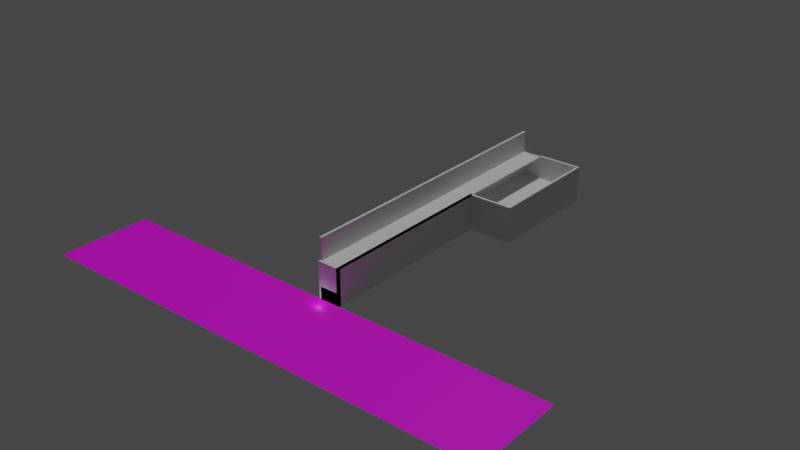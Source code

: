 # Source: project.blend  (saved by Blender 3.0.42; exported with 4.5.12 LTS)
import bpy
from mathutils import Matrix  # noqa: F401  (used for matrix-valued properties, if any)

bpy.ops.wm.read_factory_settings(use_empty=True)
scene = bpy.context.scene
scene.name = 'Scene'

# ---- images (referenced by path relative to the original .blend; pixels are not part of the script)
import os
ASSET_DIR = os.environ.get("B2B_ASSET_DIR", "")  # directory of the original .blend (textures are referenced by path, not embedded)
HERE = os.path.dirname(os.path.abspath(__file__))  # packed textures are extracted next to this script under _unpacked/

def load_image(name, relpath, width, height, colorspace="sRGB"):
    """Load a texture the original file referenced (path relative to the .blend, or extracted next to this script)."""
    p = next((c for c in (os.path.join(HERE, relpath), os.path.join(ASSET_DIR, relpath)) if relpath and os.path.exists(c)), "")
    if p:
        img = bpy.data.images.load(p, check_existing=True)
        img.name = name
    else:  # same state as the original file: an image datablock whose file is absent (Cycles renders it pink)
        img = bpy.data.images.new(name, width, height)
        img.source = "FILE"
        img.filepath = "//" + (relpath or name)
    img.colorspace_settings.name = colorspace
    return img
img_2k_asphalt_white_stripe_displacement_jpg = load_image('2K-asphalt_white_stripe-displacement.jpg', 'road-material/2K-asphalt_white_stripe-displacement.jpg', 1024, 1024, 'Non-Color')
img_2k_asphalt_white_stripe_diffuse_jpg = load_image('2K-asphalt_white_stripe-diffuse.jpg', 'road-material/2K-asphalt_white_stripe-diffuse.jpg', 1024, 1024, 'sRGB')
img_2k_asphalt_white_stripe_specular_jpg = load_image('2K-asphalt_white_stripe-specular.jpg', 'road-material/2K-asphalt_white_stripe-specular.jpg', 1024, 1024, 'Non-Color')
img_2k_asphalt_white_stripe_normal_jpg = load_image('2K-asphalt_white_stripe-normal.jpg', 'road-material/2K-asphalt_white_stripe-normal.jpg', 1024, 1024, 'Non-Color')

# ---- materials (node trees are filled in below, after node groups)
mat_material_001 = bpy.data.materials.new('Material.001')
mat_material_001.use_transparent_shadow = False

# ---- material node trees
mat_material_001.use_nodes = True; mat_material_001.node_tree.nodes.clear()
_N = mat_material_001.node_tree.nodes; _L = mat_material_001.node_tree.links
n0 = _N.new('NodeFrame'); n0.name = 'Frame'; n0.location = (-1443, 240)
n0.label = 'Mapping'
n0.width = 400
n1 = _N.new('NodeFrame'); n1.name = 'Frame.001'; n1.location = (-799, 440)
n1.label = 'Textures'
n1.width = 355
n2 = _N.new('ShaderNodeOutputMaterial'); n2.name = 'Material Output'; n2.location = (300, 300)
n3 = _N.new('ShaderNodeBsdfPrincipled'); n3.name = 'Principled BSDF'; n3.location = (10, 300)
n3.distribution = 'GGX'
n3.subsurface_method = 'RANDOM_WALK_SKIN'
n3.inputs[3].default_value = 1.45
n3.inputs[27].default_value = (0.0, 0.0, 0.0, 1.0)
n3.inputs[28].default_value = 1.0
n4 = _N.new('ShaderNodeTexImage'); n4.name = 'Image Texture'; n4.location = (85, -870)
n4.label = 'Displacement'
n4.image = img_2k_asphalt_white_stripe_displacement_jpg
n5 = _N.new('ShaderNodeDisplacement'); n5.name = 'Displacement'; n5.location = (-163, -350)
n5.inputs[2].default_value = 1.0
n6 = _N.new('ShaderNodeTexImage'); n6.name = 'Image Texture.001'; n6.location = (85, -30)
n6.label = 'Base Color'
n6.image = img_2k_asphalt_white_stripe_diffuse_jpg
n7 = _N.new('ShaderNodeTexImage'); n7.name = 'Image Texture.002'; n7.location = (85, -310)
n7.label = 'Specular'
n7.image = img_2k_asphalt_white_stripe_specular_jpg
n8 = _N.new('ShaderNodeTexImage'); n8.name = 'Image Texture.003'; n8.location = (85, -590)
n8.label = 'Normal'
n8.image = img_2k_asphalt_white_stripe_normal_jpg
n9 = _N.new('ShaderNodeNormalMap'); n9.name = 'Normal Map'; n9.location = (-413, -150)
n10 = _N.new('ShaderNodeMapping'); n10.name = 'Mapping'; n10.location = (230, -30)
n11 = _N.new('NodeReroute'); n11.name = 'Reroute'; n11.location = (35, -586)
n11.width = 16
n11.socket_idname = 'NodeSocketVector'
n12 = _N.new('ShaderNodeTexCoord'); n12.name = 'Texture Coordinate'; n12.location = (30, -30)
n4.parent = n1
n6.parent = n1
n7.parent = n1
n8.parent = n1
n10.parent = n0
n11.parent = n1
n12.parent = n0
_L.new(n3.outputs[0], n2.inputs[0])
_L.new(n4.outputs[0], n5.inputs[0])
_L.new(n5.outputs[0], n2.inputs[2])
_L.new(n6.outputs[0], n3.inputs[0])
_L.new(n7.outputs[0], n3.inputs[13])
_L.new(n8.outputs[0], n9.inputs[1])
_L.new(n9.outputs[0], n3.inputs[5])
_L.new(n11.outputs[0], n6.inputs[0])
_L.new(n11.outputs[0], n7.inputs[0])
_L.new(n11.outputs[0], n8.inputs[0])
_L.new(n11.outputs[0], n4.inputs[0])
_L.new(n10.outputs[0], n11.inputs[0])
_L.new(n12.outputs[2], n10.inputs[0])
n2.is_active_output = True

# ---- world
world_world = bpy.data.worlds.new('World'); scene.world = world_world
world_world.use_nodes = True; world_world.node_tree.nodes.clear()
_N = world_world.node_tree.nodes; _L = world_world.node_tree.links
n0 = _N.new('ShaderNodeOutputWorld'); n0.name = 'World Output'; n0.location = (300, 300)
n1 = _N.new('ShaderNodeBackground'); n1.name = 'Background'; n1.location = (10, 300)
n1.inputs[0].default_value = (0.05088, 0.05088, 0.05088, 1.0)
_L.new(n1.outputs[0], n0.inputs[0])
n0.is_active_output = True
world_world.color = (0.05088, 0.05088, 0.05088)
world_world.use_sun_shadow = False
world_world.sun_shadow_jitter_overblur = 0.0

# ---- lights
light_sun = bpy.data.lights.new('Sun', 'SUN')
light_sun.transmission_factor = 0.0
light_sun.energy = 1.0
light_sun.shadow_soft_size = 0.125
light_point = bpy.data.lights.new('Point', 'POINT')
light_point.transmission_factor = 0.0
light_point.shadow_soft_size = 0.25
light_point.shadow_maximum_resolution = 0.006
light_point.use_absolute_resolution = True

# ---- meshes
me_cube_002 = bpy.data.meshes.new('Cube.002')
me_cube_002.from_pydata([(-1.0, -1.0, -1.0), (-1.0, -1.0, 2.0), (-1.0, 1.0, -1.0), (-1.0, 1.0, 2.0), (1.0, -1.0, -1.0), (1.0, -1.0, 2.0), (1.0, 1.0, -1.0), (1.0, 1.0, 2.0), (-1.0, 1.0, 1.0), (-1.0, 1.0, -1.0), (1.0, 1.0, -1.0), (1.0, 1.0, 1.0), (-1.0, 1.0, 2.0), (-1.0, 1.0, -1.0), (1.0, 1.0, -1.0), (1.0, 1.0, 2.0), (-1.0, 1.016, 2.0), (-1.0, 1.016, -1.0), (1.0, 1.016, -1.0), (1.0, 1.016, 2.0), (53.3, 1.0, 2.0), (53.3, 1.0, -1.0), (53.3, 1.016, 2.0), (53.3, 1.016, -1.0), (55.3, 1.0, 2.0), (55.3, 1.0, -1.0), (55.3, 1.016, 2.0), (55.3, 1.016, -1.0), (53.3, 1.0, 2.0), (53.3, 1.0, -1.0), (55.3, 1.0, 2.0), (55.3, 1.0, -1.0), (53.3, 0.2323, 2.0), (53.3, 0.2323, -1.0), (55.3, 0.2323, 2.0), (55.3, 0.2323, -1.0), (53.3, 0.2323, 2.0), (53.3, 0.2323, -1.0), (55.3, 0.2323, 2.0), (55.3, 0.2323, -1.0), (53.3, 0.2166, 2.0), (53.3, 0.2166, -1.0), (55.3, 0.2166, 2.0), (55.3, 0.2166, -1.0), (53.3, 0.2323, 1.0), (53.3, 0.2323, -1.0), (53.3, 0.2166, 1.0), (53.3, 0.2166, -1.0), (53.3, 0.2323, 2.0), (53.3, 0.2323, -1.0), (53.3, 0.2166, 2.0), (53.3, 0.2166, -1.0), (18.0, 0.2323, 2.0), (18.0, 0.2323, -1.0), (18.0, 0.2166, 2.0), (18.0, 0.2166, -1.0), (16.0, 0.2323, 2.0), (16.0, 0.2323, -1.0), (16.0, 0.2166, 2.0), (16.0, 0.2166, -1.0), (18.0, 0.2166, 2.0), (18.0, 0.2166, -1.0), (16.0, 0.2166, 2.0), (16.0, 0.2166, -1.0), (18.0, -1.016, 2.0), (18.0, -1.016, -1.0), (16.0, -1.016, 2.0), (16.0, -1.016, -1.0), (-1.0, -1.0, -1.0), (-1.0, -1.0, 2.0), (1.0, -1.0, 2.0), (1.0, -1.0, -1.0), (-1.0, -1.016, -1.0), (-1.0, -1.016, 2.0), (1.0, -1.016, 2.0), (1.0, -1.016, -1.0), (18.0, -1.0, 2.0), (18.0, -1.0, -1.0), (18.0, -1.016, 2.0), (18.0, -1.016, -1.0), (-1.0, -1.0, -0.9461), (-1.0, 1.0, -0.9461), (1.0, 1.0, -0.9461), (1.0, -1.0, -0.9461), (-1.0, 1.0, -0.9461), (1.0, 1.0, -0.9461), (-1.0, 1.0, -0.9461), (1.0, 1.0, -0.9461), (-1.0, 1.016, -0.9461), (1.0, 1.016, -0.9461), (53.3, 1.0, -0.9461), (53.3, 1.016, -0.9461), (55.3, 1.0, -0.9461), (55.3, 1.016, -0.9461), (53.3, 1.0, -0.9461), (55.3, 1.0, -0.9461), (53.3, 0.2323, -0.9461), (55.3, 0.2323, -0.9461), (53.3, 0.2323, -0.9461), (55.3, 0.2323, -0.9461), (53.3, 0.2166, -0.9461), (55.3, 0.2166, -0.9461), (53.3, 0.2323, -0.9461), (53.3, 0.2166, -0.9461), (53.3, 0.2323, -0.9461), (53.3, 0.2166, -0.9461), (18.0, 0.2323, -0.9461), (18.0, 0.2166, -0.9461), (16.0, 0.2323, -0.9461), (16.0, 0.2166, -0.9461), (18.0, 0.2166, -0.9461), (16.0, 0.2166, -0.9461), (18.0, -1.016, -0.9461), (16.0, -1.016, -0.9461), (-1.0, -1.0, -0.9461), (1.0, -1.0, -0.9461), (-1.0, -1.016, -0.9461), (1.0, -1.016, -0.9461), (18.0, -1.0, -0.9461), (18.0, -1.016, -0.9461), (1.0, 1.0, -0.9461), (1.0, 1.0, -1.0), (1.0, -1.0, -1.0), (1.0, -1.0, -0.9461), (1.0, 1.0, -0.9461), (1.0, 1.0, -1.0), (53.3, 1.0, -0.9461), (53.3, 1.0, -1.0), (53.3, 1.0, -0.9461), (53.3, 1.0, -1.0), (53.3, 0.2323, -0.9461), (53.3, 0.2323, -1.0), (53.3, 0.2323, -0.9461), (53.3, 0.2323, -1.0), (18.0, 0.2323, -0.9461), (18.0, 0.2323, -1.0), (16.0, 0.2323, -0.9461), (16.0, 0.2323, -1.0), (16.0, 0.2166, -0.9461), (16.0, 0.2166, -1.0), (16.0, -1.016, -0.9461), (16.0, -1.016, -1.0), (1.0, -1.0, -0.9461), (1.0, -1.0, -1.0), (18.0, -1.0, -0.9461), (18.0, -1.0, -1.0), (16.0, 0.2323, -0.9461), (16.0, 0.2323, -1.0), (16.0, 0.2166, -0.9461), (16.0, 0.2166, -1.0), (1.0, 1.0, -0.9461), (1.0, 1.0, -1.0), (53.3, 1.0, -0.9461), (53.3, 1.0, -1.0), (53.3, 1.0, -0.9461), (53.3, 1.0, -1.0), (53.3, 0.2323, -0.9461), (53.3, 0.2323, -1.0), (53.3, 0.2323, -0.9461), (53.3, 0.2323, -1.0), (18.0, 0.2323, -0.9461), (18.0, 0.2323, -1.0), (16.0, 0.2323, -0.9461), (16.0, 0.2323, -1.0), (16.0, 0.2166, -0.9461), (16.0, 0.2166, -1.0), (16.0, -1.016, -0.9461), (16.0, -1.016, -1.0), (1.0, -1.0, -0.9461), (1.0, -1.0, -1.0), (18.0, -1.0, -0.9461), (18.0, -1.0, -1.0), (16.0, 0.2323, -0.9461), (16.0, 0.2323, -1.0), (16.0, 0.2166, -0.9461), (16.0, 0.2166, -1.0), (1.0, 1.0, -0.9461), (1.0, 1.0, -1.0), (53.3, 1.0, -0.9461), (53.3, 1.0, -1.0), (53.3, 1.0, -0.9461), (53.3, 1.0, -1.0), (53.3, 0.2323, -0.9461), (53.3, 0.2323, -1.0), (53.3, 0.2323, -0.9461), (53.3, 0.2323, -1.0), (18.0, 0.2323, -0.9461), (18.0, 0.2323, -1.0), (16.0, 0.2323, -0.9461), (16.0, 0.2323, -1.0), (16.0, 0.2166, -0.9461), (16.0, 0.2166, -1.0), (16.0, -1.016, -0.9461), (16.0, -1.016, -1.0), (1.0, -1.0, -0.9461), (1.0, -1.0, -1.0), (18.0, -1.0, -0.9461), (18.0, -1.0, -1.0), (1.0, 1.0, -0.9461), (1.0, 1.0, -1.0), (53.3, 1.0, -0.9461), (53.3, 1.0, -1.0), (53.3, 1.0, -0.9461), (53.3, 1.0, -1.0), (53.3, 0.2323, -0.9461), (53.3, 0.2323, -1.0), (53.3, 0.2323, -0.9461), (53.3, 0.2323, -1.0), (18.0, 0.2323, -0.9461), (18.0, 0.2323, -1.0), (16.0, 0.2323, -0.9461), (16.0, 0.2323, -1.0), (1.0, 1.0, -0.9461), (1.0, 1.0, -1.0), (53.3, 1.0, -0.9461), (53.3, 1.0, -1.0), (53.3, 1.0, -0.9461), (53.3, 1.0, -1.0), (53.3, 0.2323, -0.9461), (53.3, 0.2323, -1.0), (53.3, 0.2323, -0.9461), (53.3, 0.2323, -1.0), (18.0, 0.2323, -0.9461), (18.0, 0.2323, -1.0), (16.0, 0.2323, -0.9461), (16.0, 0.2323, -1.0), (53.3, 1.0, -0.9461), (53.3, 1.0, -1.0), (53.3, 0.2323, -0.9461), (53.3, 0.2323, -1.0), (53.3, 1.0, 0.05386), (53.3, 1.0, -1.0), (53.3, 0.2323, 0.05386), (53.3, 0.2323, -1.0), (0.3563, 1.0, 0.05386), (0.3563, 1.0, -1.0), (0.3563, 0.2323, 0.05386), (0.3563, 0.2323, -1.0), (16.0, 0.2323, -0.9461), (16.0, 0.2323, -1.0), (16.0, 0.2166, -0.9461), (16.0, 0.2166, -1.0), (16.0, 0.2166, -0.9461), (16.0, 0.2166, -1.0), (16.0, -1.016, -0.9461), (16.0, -1.016, -1.0), (16.0, 0.2323, 0.05386), (16.0, 0.2323, -1.0), (16.0, 0.2166, 0.05386), (16.0, 0.2166, -1.0), (16.0, 0.2166, 0.05386), (16.0, 0.2166, -1.0), (16.0, -1.016, 0.05386), (16.0, -1.016, -1.0), (0.5133, 0.2323, 0.05386), (0.5133, 0.2323, -1.0), (0.5133, 0.2166, 0.05386), (0.5133, 0.2166, -1.0), (0.5133, 0.2166, 0.05386), (0.5133, 0.2166, -1.0), (0.5133, -1.016, 0.05386), (0.5133, -1.016, -1.0), (-1.0, -1.0, 2.0), (-1.0, 1.0, 2.0), (1.0, 1.0, 2.0), (1.0, -1.0, 2.0), (-1.0, 1.0, 2.0), (1.0, 1.0, 2.0), (-1.0, 1.016, 2.0), (1.0, 1.016, 2.0), (53.3, 1.0, 2.0), (53.3, 1.016, 2.0), (55.3, 1.0, 2.0), (55.3, 1.016, 2.0), (53.3, 1.0, 2.0), (55.3, 1.0, 2.0), (53.3, 0.2323, 2.0), (55.3, 0.2323, 2.0), (53.3, 0.2323, 2.0), (55.3, 0.2323, 2.0), (53.3, 0.2166, 2.0), (55.3, 0.2166, 2.0), (53.3, 0.2323, 2.0), (53.3, 0.2166, 2.0), (18.0, 0.2323, 2.0), (18.0, 0.2166, 2.0), (16.0, 0.2323, 2.0), (16.0, 0.2166, 2.0), (18.0, 0.2166, 2.0), (16.0, 0.2166, 2.0), (18.0, -1.016, 2.0), (16.0, -1.016, 2.0), (1.0, -1.0, 2.0), (-1.0, -1.0, 2.0), (1.0, -1.016, 2.0), (-1.0, -1.016, 2.0), (18.0, -1.016, 2.0), (18.0, -1.0, 2.0), (53.3, 1.0, 0.05386), (53.3, 0.2323, 0.05386), (0.3563, 1.0, 0.05386), (0.3563, 0.2323, 0.05386), (16.0, 0.2323, 0.05386), (16.0, 0.2166, 0.05386), (16.0, 0.2166, 0.05386), (16.0, -1.016, 0.05386), (0.5133, 0.2323, 0.05386), (0.5133, 0.2166, 0.05386), (0.5133, 0.2166, 0.05386), (0.5133, -1.016, 0.05386), (-1.0, -1.0, 2.0), (-1.0, 1.0, 2.0), (1.0, 1.0, 2.0), (1.0, -1.0, 2.0), (-1.0, 1.0, 2.0), (1.0, 1.0, 2.0), (-1.0, 1.016, 2.0), (1.0, 1.016, 2.0), (53.3, 1.0, 2.0), (53.3, 1.016, 2.0), (55.3, 1.0, 2.0), (55.3, 1.016, 2.0), (53.3, 1.0, 2.0), (55.3, 1.0, 2.0), (53.3, 0.2323, 2.0), (55.3, 0.2323, 2.0), (53.3, 0.2323, 2.0), (55.3, 0.2323, 2.0), (53.3, 0.2166, 2.0), (55.3, 0.2166, 2.0), (53.3, 0.2323, 2.0), (53.3, 0.2166, 2.0), (18.0, 0.2323, 2.0), (18.0, 0.2166, 2.0), (16.0, 0.2323, 2.0), (16.0, 0.2166, 2.0), (18.0, 0.2166, 2.0), (16.0, 0.2166, 2.0), (18.0, -1.016, 2.0), (16.0, -1.016, 2.0), (1.0, -1.0, 2.0), (-1.0, -1.0, 2.0), (1.0, -1.016, 2.0), (-1.0, -1.016, 2.0), (18.0, -1.016, 2.0), (18.0, -1.0, 2.0), (53.3, 1.0, 0.05386), (53.3, 0.2323, 0.05386), (0.3563, 1.0, 0.05386), (0.3563, 0.2323, 0.05386), (16.0, 0.2323, 0.05386), (16.0, 0.2166, 0.05386), (16.0, 0.2166, 0.05386), (16.0, -1.016, 0.05386), (0.5133, 0.2323, 0.05386), (0.5133, 0.2166, 0.05386), (0.5133, 0.2166, 0.05386), (0.5133, -1.016, 0.05386), (-1.0, -1.0, 2.0), (-1.0, 1.0, 2.0), (1.0, 1.0, 2.0), (1.0, -1.0, 2.0), (-1.0, 1.0, 2.0), (1.0, 1.0, 2.0), (-1.0, 1.016, 2.0), (1.0, 1.016, 2.0), (53.3, 1.0, 2.0), (53.3, 1.016, 2.0), (55.3, 1.0, 2.0), (55.3, 1.016, 2.0), (53.3, 1.0, 2.0), (55.3, 1.0, 2.0), (53.3, 0.2323, 2.0), (55.3, 0.2323, 2.0), (53.3, 0.2323, 2.0), (55.3, 0.2323, 2.0), (53.3, 0.2166, 2.0), (55.3, 0.2166, 2.0), (53.3, 0.2323, 2.0), (53.3, 0.2166, 2.0), (18.0, 0.2323, 2.0), (18.0, 0.2166, 2.0), (16.0, 0.2323, 2.0), (16.0, 0.2166, 2.0), (18.0, 0.2166, 2.0), (16.0, 0.2166, 2.0), (18.0, -1.016, 2.0), (16.0, -1.016, 2.0), (1.0, -1.0, 2.0), (-1.0, -1.0, 2.0), (1.0, -1.016, 2.0), (-1.0, -1.016, 2.0), (18.0, -1.016, 2.0), (18.0, -1.0, 2.0), (-1.0, -1.0, 2.1), (-1.0, 1.0, 2.1), (1.0, 1.0, 2.1), (1.0, -1.0, 2.1), (-1.0, 1.0, 2.1), (1.0, 1.0, 2.1), (-1.0, 1.016, 2.1), (1.0, 1.016, 2.1), (53.3, 1.0, 2.1), (53.3, 1.016, 2.1), (55.3, 1.0, 2.1), (55.3, 1.016, 2.1), (53.3, 1.0, 2.1), (55.3, 1.0, 2.1), (53.3, 0.2323, 2.1), (55.3, 0.2323, 2.1), (53.3, 0.2323, 2.1), (55.3, 0.2323, 2.1), (53.3, 0.2166, 2.1), (55.3, 0.2166, 2.1), (53.3, 0.2323, 2.1), (53.3, 0.2166, 2.1), (18.0, 0.2323, 2.1), (18.0, 0.2166, 2.1), (16.0, 0.2323, 2.1), (16.0, 0.2166, 2.1), (18.0, 0.2166, 2.1), (16.0, 0.2166, 2.1), (18.0, -1.016, 2.1), (16.0, -1.016, 2.1), (1.0, -1.0, 2.1), (-1.0, -1.0, 2.1), (1.0, -1.016, 2.1), (-1.0, -1.016, 2.1), (18.0, -1.016, 2.1), (18.0, -1.0, 2.1), (-1.0, -1.0, 2.1), (-1.0, 1.0, 2.1), (1.0, 1.0, 2.1), (1.0, -1.0, 2.1), (-1.0, 1.0, 2.1), (1.0, 1.0, 2.1), (-1.0, 1.016, 2.1), (1.0, 1.016, 2.1), (53.3, 1.0, 2.1), (53.3, 1.016, 2.1), (55.3, 1.0, 2.1), (55.3, 1.016, 2.1), (53.3, 1.0, 2.1), (55.3, 1.0, 2.1), (53.3, 0.2323, 2.1), (55.3, 0.2323, 2.1), (53.3, 0.2323, 2.1), (55.3, 0.2323, 2.1), (53.3, 0.2166, 2.1), (55.3, 0.2166, 2.1), (53.3, 0.2323, 2.1), (53.3, 0.2166, 2.1), (18.0, 0.2323, 2.1), (18.0, 0.2166, 2.1), (16.0, 0.2323, 2.1), (16.0, 0.2166, 2.1), (18.0, 0.2166, 2.1), (16.0, 0.2166, 2.1), (18.0, -1.016, 2.1), (16.0, -1.016, 2.1), (1.0, -1.0, 2.1), (-1.0, -1.0, 2.1), (1.0, -1.016, 2.1), (-1.0, -1.016, 2.1), (18.0, -1.016, 2.1), (18.0, -1.0, 2.1), (18.0, -1.0, 2.0), (1.0, -1.0, 2.0), (18.0, -1.0, 2.1), (1.0, -1.0, 2.1), (18.0, 1.013, 2.0), (1.0, 1.013, 2.0), (18.0, 1.013, 2.1), (1.0, 1.013, 2.1), (-1.0, -1.0, 2.1), (-1.0, 1.0, 2.1), (1.0, 1.0, 2.1), (1.0, -1.0, 2.1), (-1.0, -1.0, 3.966), (-1.0, 1.0, 3.966), (1.0, 1.0, 3.966), (1.0, -1.0, 3.966)], [], [(80, 1, 3, 81), (6, 2, 9, 10), (82, 7, 5, 83), (5, 1, 69, 70), (2, 6, 4, 0), (236, 232, 299, 301), (85, 10, 14, 87), (3, 7, 11, 8), (81, 3, 8, 84), (82, 6, 10, 85), (54, 50, 283, 285), (10, 9, 13, 14), (8, 11, 15, 12), (84, 8, 12, 86), (88, 16, 19, 89), (86, 12, 16, 88), (14, 18, 23, 21), (14, 13, 17, 18), (91, 22, 26, 93), (89, 19, 22, 91), (67, 113, 140, 141), (36, 40, 280, 278), (92, 25, 27, 93), (252, 250, 304, 305), (92, 24, 30, 95), (21, 23, 27, 25), (29, 31, 35, 33), (21, 25, 31, 29), (90, 21, 29, 94), (24, 20, 28, 30), (34, 32, 36, 38), (95, 30, 34, 97), (34, 30, 275, 277), (21, 90, 126, 127), (230, 234, 300, 298), (96, 33, 37, 98), (33, 35, 39, 37), (97, 34, 38, 99), (100, 41, 43, 101), (98, 37, 45, 102), (37, 39, 43, 41), (99, 38, 42, 101), (46, 44, 48, 50), (37, 41, 47, 45), (40, 36, 44, 46), (100, 40, 46, 103), (6, 82, 120, 121), (102, 45, 49, 104), (45, 47, 51, 49), (103, 46, 50, 105), (53, 55, 59, 57), (49, 51, 55, 53), (105, 50, 54, 107), (69, 73, 295, 293), (136, 134, 160, 162), (54, 58, 62, 60), (60, 62, 289, 288), (111, 63, 139, 138), (234, 236, 301, 300), (107, 54, 60, 110), (59, 55, 61, 63), (109, 59, 63, 111), (112, 64, 66, 113), (29, 33, 131, 129), (63, 61, 65, 67), (110, 60, 64, 112), (68, 71, 75, 72), (83, 5, 70, 115), (80, 0, 68, 114), (0, 4, 71, 68), (117, 74, 73, 116), (114, 68, 72, 116), (48, 52, 284, 282), (254, 256, 307, 306), (118, 76, 78, 119), (117, 75, 79, 119), (115, 70, 76, 118), (75, 71, 77, 79), (106, 104, 132, 134), (74, 117, 119, 78), (77, 118, 119, 79), (69, 114, 116, 73), (75, 117, 116, 72), (1, 80, 114, 69), (4, 83, 115, 71), (61, 110, 112, 65), (62, 111, 113, 66), (65, 112, 113, 67), (58, 109, 111, 62), (55, 107, 110, 61), (52, 106, 108, 56), (56, 108, 109, 58), (51, 105, 107, 55), (47, 103, 105, 51), (44, 102, 104, 48), (48, 104, 106, 52), (41, 100, 103, 47), (39, 99, 101, 43), (36, 98, 102, 44), (40, 100, 101, 42), (35, 97, 99, 39), (32, 96, 98, 36), (28, 94, 96, 32), (31, 95, 97, 35), (20, 90, 94, 28), (25, 92, 95, 31), (24, 92, 93, 26), (15, 87, 90, 20), (18, 89, 91, 23), (23, 91, 93, 27), (13, 86, 88, 17), (17, 88, 89, 18), (9, 84, 86, 13), (7, 82, 85, 11), (2, 81, 84, 9), (11, 85, 87, 15), (96, 94, 128, 130), (0, 80, 81, 2), (131, 130, 156, 157), (138, 139, 165, 164), (59, 109, 148, 149), (140, 138, 164, 166), (128, 129, 155, 154), (135, 137, 163, 161), (121, 120, 123, 122), (77, 71, 143, 145), (4, 6, 121, 122), (71, 115, 142, 143), (118, 77, 145, 144), (94, 29, 129, 128), (49, 53, 135, 133), (108, 106, 134, 136), (87, 14, 125, 124), (33, 96, 130, 131), (83, 4, 122, 123), (53, 57, 137, 135), (90, 87, 124, 126), (104, 49, 133, 132), (115, 118, 144, 142), (14, 21, 127, 125), (113, 111, 138, 140), (63, 67, 141, 139), (57, 108, 136, 137), (82, 83, 123, 120), (146, 147, 173, 172), (166, 164, 190, 192), (154, 155, 181, 180), (161, 163, 189, 187), (168, 170, 196, 194), (151, 153, 179, 177), (163, 162, 188, 189), (141, 140, 166, 167), (129, 131, 157, 155), (134, 132, 158, 160), (57, 59, 149, 147), (139, 141, 167, 165), (132, 133, 159, 158), (130, 128, 154, 156), (143, 142, 168, 169), (109, 108, 146, 148), (126, 124, 150, 152), (124, 125, 151, 150), (144, 145, 171, 170), (133, 135, 161, 159), (127, 126, 152, 153), (145, 143, 169, 171), (137, 136, 162, 163), (125, 127, 153, 151), (142, 144, 170, 168), (108, 57, 147, 146), (174, 172, 238, 240), (180, 181, 203, 202), (187, 189, 211, 209), (177, 179, 201, 199), (189, 188, 210, 211), (193, 192, 244, 245), (195, 194, 196, 197), (164, 165, 191, 190), (157, 156, 182, 183), (162, 160, 186, 188), (149, 148, 174, 175), (167, 166, 192, 193), (155, 157, 183, 181), (160, 158, 184, 186), (147, 149, 175, 173), (165, 167, 193, 191), (158, 159, 185, 184), (156, 154, 180, 182), (148, 146, 172, 174), (169, 168, 194, 195), (152, 150, 176, 178), (150, 151, 177, 176), (170, 171, 197, 196), (159, 161, 187, 185), (153, 152, 178, 179), (171, 169, 195, 197), (200, 198, 212, 214), (206, 207, 221, 220), (204, 202, 216, 218), (203, 205, 219, 217), (183, 182, 204, 205), (188, 186, 208, 210), (181, 183, 205, 203), (186, 184, 206, 208), (184, 185, 207, 206), (182, 180, 202, 204), (178, 176, 198, 200), (176, 177, 199, 198), (185, 187, 209, 207), (179, 178, 200, 201), (212, 213, 215, 214), (219, 218, 228, 229), (220, 221, 223, 222), (222, 223, 225, 224), (198, 199, 213, 212), (207, 209, 223, 221), (201, 200, 214, 215), (211, 210, 224, 225), (199, 201, 215, 213), (209, 211, 225, 223), (202, 203, 217, 216), (210, 208, 222, 224), (205, 204, 218, 219), (208, 206, 220, 222), (226, 227, 231, 230), (218, 216, 226, 228), (217, 219, 229, 227), (216, 217, 227, 226), (1, 5, 265, 262), (228, 226, 230, 232), (229, 228, 232, 233), (227, 229, 233, 231), (234, 235, 237, 236), (233, 232, 236, 237), (231, 233, 237, 235), (230, 231, 235, 234), (245, 244, 252, 253), (244, 242, 250, 252), (175, 174, 240, 241), (191, 193, 245, 243), (190, 191, 243, 242), (173, 175, 241, 239), (192, 190, 242, 244), (172, 173, 239, 238), (246, 247, 255, 254), (247, 249, 257, 255), (240, 238, 246, 248), (241, 240, 248, 249), (243, 245, 253, 251), (242, 243, 251, 250), (239, 241, 249, 247), (238, 239, 247, 246), (254, 255, 257, 256), (258, 259, 261, 260), (40, 42, 281, 280), (253, 252, 260, 261), (20, 24, 272, 270), (249, 248, 256, 257), (251, 253, 261, 259), (250, 251, 259, 258), (288, 289, 337, 336), (265, 264, 312, 313), (298, 300, 348, 346), (276, 277, 325, 324), (284, 286, 334, 332), (264, 263, 311, 312), (300, 301, 349, 348), (275, 274, 322, 323), (287, 285, 333, 335), (263, 262, 310, 311), (299, 298, 346, 347), (270, 272, 320, 318), (286, 287, 335, 334), (297, 292, 340, 345), (28, 32, 276, 274), (50, 48, 282, 283), (30, 28, 274, 275), (42, 38, 279, 281), (70, 69, 293, 292), (258, 260, 309, 308), (22, 19, 269, 271), (3, 1, 262, 263), (56, 58, 287, 286), (15, 20, 270, 267), (38, 36, 278, 279), (19, 16, 268, 269), (232, 230, 298, 299), (78, 76, 297, 296), (74, 78, 296, 294), (246, 254, 306, 302), (7, 3, 263, 264), (76, 70, 292, 297), (250, 258, 308, 304), (24, 26, 273, 272), (16, 12, 266, 268), (66, 64, 290, 291), (260, 252, 305, 309), (58, 54, 285, 287), (62, 66, 291, 289), (52, 56, 286, 284), (26, 22, 271, 273), (5, 7, 264, 265), (64, 60, 288, 290), (32, 34, 277, 276), (248, 246, 302, 303), (12, 15, 267, 266), (256, 248, 303, 307), (73, 74, 294, 295), (311, 310, 358, 359), (318, 320, 368, 366), (334, 335, 383, 382), (345, 340, 388, 393), (321, 319, 367, 369), (333, 331, 379, 381), (342, 344, 392, 390), (320, 321, 369, 368), (330, 332, 380, 378), (344, 345, 393, 392), (315, 318, 366, 363), (347, 346, 348, 349), (353, 352, 356, 357), (351, 350, 354, 355), (277, 275, 323, 325), (301, 299, 347, 349), (262, 265, 313, 310), (291, 290, 338, 339), (274, 276, 324, 322), (303, 302, 350, 351), (266, 267, 315, 314), (289, 291, 339, 337), (279, 278, 326, 327), (305, 304, 352, 353), (269, 268, 316, 317), (290, 288, 336, 338), (280, 281, 329, 328), (306, 307, 355, 354), (292, 293, 341, 340), (278, 280, 328, 326), (308, 309, 357, 356), (268, 266, 314, 316), (295, 294, 342, 343), (281, 279, 327, 329), (302, 306, 354, 350), (293, 295, 343, 341), (283, 282, 330, 331), (304, 308, 356, 352), (271, 269, 317, 319), (309, 305, 353, 357), (267, 270, 318, 315), (296, 297, 345, 344), (282, 284, 332, 330), (307, 303, 351, 355), (272, 273, 321, 320), (294, 296, 344, 342), (285, 283, 331, 333), (273, 271, 319, 321), (424, 429, 468, 469), (369, 367, 403, 405), (381, 379, 415, 417), (390, 392, 428, 426), (368, 369, 405, 404), (378, 380, 416, 414), (392, 393, 429, 428), (363, 366, 402, 399), (367, 365, 401, 403), (379, 378, 414, 415), (389, 391, 427, 425), (335, 333, 381, 383), (323, 322, 370, 371), (312, 311, 359, 360), (332, 334, 382, 380), (324, 325, 373, 372), (313, 312, 360, 361), (336, 337, 385, 384), (325, 323, 371, 373), (310, 313, 361, 358), (339, 338, 386, 387), (322, 324, 372, 370), (314, 315, 363, 362), (337, 339, 387, 385), (327, 326, 374, 375), (317, 316, 364, 365), (338, 336, 384, 386), (328, 329, 377, 376), (340, 341, 389, 388), (326, 328, 376, 374), (316, 314, 362, 364), (343, 342, 390, 391), (329, 327, 375, 377), (341, 343, 391, 389), (331, 330, 378, 379), (319, 317, 365, 367), (410, 412, 448, 446), (424, 425, 461, 460), (412, 413, 449, 448), (422, 420, 456, 458), (401, 400, 436, 437), (411, 410, 446, 447), (421, 423, 459, 457), (398, 399, 435, 434), (406, 408, 444, 442), (423, 422, 458, 459), (394, 397, 433, 430), (382, 383, 419, 418), (366, 368, 404, 402), (359, 358, 394, 395), (383, 381, 417, 419), (371, 370, 406, 407), (360, 359, 395, 396), (380, 382, 418, 416), (372, 373, 409, 408), (361, 360, 396, 397), (384, 385, 421, 420), (373, 371, 407, 409), (358, 361, 397, 394), (387, 386, 422, 423), (370, 372, 408, 406), (362, 363, 399, 398), (385, 387, 423, 421), (375, 374, 410, 411), (365, 364, 400, 401), (386, 384, 420, 422), (376, 377, 413, 412), (388, 389, 425, 424), (374, 376, 412, 410), (364, 362, 398, 400), (391, 390, 426, 427), (377, 375, 411, 413), (434, 435, 437, 436), (437, 435, 438, 439), (439, 438, 440, 441), (443, 442, 444, 445), (447, 446, 448, 449), (451, 450, 452, 453), (453, 452, 454, 455), (456, 457, 459, 458), (460, 461, 463, 462), (460, 462, 464, 465), (400, 398, 434, 436), (427, 426, 462, 463), (413, 411, 447, 449), (425, 427, 463, 461), (415, 414, 450, 451), (403, 401, 437, 439), (399, 402, 438, 435), (428, 429, 465, 464), (414, 416, 452, 450), (404, 405, 441, 440), (426, 428, 464, 462), (417, 415, 451, 453), (405, 403, 439, 441), (429, 424, 460, 465), (418, 419, 455, 454), (402, 404, 440, 438), (395, 394, 430, 431), (419, 417, 453, 455), (407, 406, 442, 443), (396, 395, 431, 432), (416, 418, 454, 452), (408, 409, 445, 444), (397, 396, 432, 433), (420, 421, 457, 456), (409, 407, 443, 445), (468, 466, 470, 472), (393, 388, 467, 466), (429, 393, 466, 468), (388, 424, 469, 467), (470, 471, 473, 472), (466, 467, 471, 470), (467, 469, 473, 471), (469, 468, 472, 473), (432, 431, 475, 476), (430, 433, 477, 474), (431, 430, 474, 475), (433, 432, 476, 477), (477, 476, 480, 481), (480, 479, 478, 481), (475, 474, 478, 479), (474, 477, 481, 478), (476, 475, 479, 480)])
_uv = me_cube_002.uv_layers.new(name='UVMap')
_uv.uv.foreach_set('vector', [0.5, 0.0, 0.625, 0.0, 0.625, 0.25, 0.5, 0.25, 0.375, 0.5, 0.125, 0.5, 0.125, 0.5, 0.375, 0.5, 0.5, 0.5, 0.625, 0.5, 0.625, 0.75, 0.5, 0.75, 0.625, 0.75, 0.875, 0.75, 0.875, 0.75, 0.625, 0.75, 0.125, 0.5, 0.375, 0.5, 0.375, 0.75, 0.125, 0.75, 0.5, 0.5, 0.5, 0.5, 0.5, 0.5, 0.5, 0.5, 0.5, 0.5, 0.375, 0.5, 0.375, 0.5, 0.5, 0.5, 0.875, 0.5, 0.625, 0.5, 0.625, 0.5, 0.875, 0.5, 0.5, 0.25, 0.625, 0.25, 0.625, 0.25, 0.5, 0.25, 0.5, 0.5, 0.375, 0.5, 0.375, 0.5, 0.5, 0.5, 0.625, 0.5, 0.625, 0.5, 0.625, 0.5, 0.625, 0.5, 0.375, 0.5, 0.125, 0.5, 0.125, 0.5, 0.375, 0.5, 0.875, 0.5, 0.625, 0.5, 0.625, 0.5, 0.875, 0.5, 0.5, 0.25, 0.625, 0.25, 0.625, 0.25, 0.5, 0.25, 0.5, 0.25, 0.625, 0.25, 0.625, 0.5, 0.5, 0.5, 0.5, 0.25, 0.625, 0.25, 0.625, 0.25, 0.5, 0.25, 0.375, 0.5, 0.375, 0.5, 0.375, 0.5, 0.375, 0.5, 0.375, 0.5, 0.125, 0.5, 0.125, 0.5, 0.375, 0.5, 0.5, 0.5, 0.625, 0.5, 0.625, 0.5, 0.5, 0.5, 0.5, 0.5, 0.625, 0.5, 0.625, 0.5, 0.5, 0.5, 0.375, 0.5, 0.5, 0.5, 0.5, 0.5, 0.375, 0.5, 0.625, 0.5, 0.625, 0.5, 0.625, 0.5, 0.625, 0.5, 0.5, 0.5, 0.375, 0.5, 0.375, 0.5, 0.5, 0.5, 0.5, 0.5, 0.5, 0.5, 0.5, 0.5, 0.5, 0.5, 0.5, 0.5, 0.625, 0.5, 0.625, 0.5, 0.5, 0.5, 0.375, 0.5, 0.375, 0.5, 0.375, 0.5, 0.375, 0.5, 0.375, 0.5, 0.375, 0.5, 0.375, 0.5, 0.375, 0.5, 0.375, 0.5, 0.375, 0.5, 0.375, 0.5, 0.375, 0.5, 0.5, 0.5, 0.375, 0.5, 0.375, 0.5, 0.5, 0.5, 0.625, 0.5, 0.625, 0.5, 0.625, 0.5, 0.625, 0.5, 0.625, 0.5, 0.625, 0.5, 0.625, 0.5, 0.625, 0.5, 0.5, 0.5, 0.625, 0.5, 0.625, 0.5, 0.5, 0.5, 0.625, 0.5, 0.625, 0.5, 0.625, 0.5, 0.625, 0.5, 0.375, 0.5, 0.5, 0.5, 0.5, 0.5, 0.375, 0.5, 0.5, 0.5, 0.5, 0.5, 0.5, 0.5, 0.5, 0.5, 0.5, 0.5, 0.375, 0.5, 0.375, 0.5, 0.5, 0.5, 0.375, 0.5, 0.375, 0.5, 0.375, 0.5, 0.375, 0.5, 0.5, 0.5, 0.625, 0.5, 0.625, 0.5, 0.5, 0.5, 0.5, 0.5, 0.375, 0.5, 0.375, 0.5, 0.5, 0.5, 0.5, 0.5, 0.375, 0.5, 0.375, 0.5, 0.5, 0.5, 0.375, 0.5, 0.375, 0.5, 0.375, 0.5, 0.375, 0.5, 0.5, 0.5, 0.625, 0.5, 0.625, 0.5, 0.5, 0.5, 0.625, 0.5, 0.625, 0.5, 0.625, 0.5, 0.625, 0.5, 0.375, 0.5, 0.375, 0.5, 0.375, 0.5, 0.375, 0.5, 0.625, 0.5, 0.625, 0.5, 0.625, 0.5, 0.625, 0.5, 0.5, 0.5, 0.625, 0.5, 0.625, 0.5, 0.5, 0.5, 0.375, 0.5, 0.5, 0.5, 0.5, 0.5, 0.375, 0.5, 0.5, 0.5, 0.375, 0.5, 0.375, 0.5, 0.5, 0.5, 0.375, 0.5, 0.375, 0.5, 0.375, 0.5, 0.375, 0.5, 0.5, 0.5, 0.625, 0.5, 0.625, 0.5, 0.5, 0.5, 0.375, 0.5, 0.375, 0.5, 0.375, 0.5, 0.375, 0.5, 0.375, 0.5, 0.375, 0.5, 0.375, 0.5, 0.375, 0.5, 0.5, 0.5, 0.625, 0.5, 0.625, 0.5, 0.5, 0.5, 0.625, 0.0, 0.625, 0.0, 0.625, 0.0, 0.625, 0.0, 0.5, 0.5, 0.5, 0.5, 0.5, 0.5, 0.5, 0.5, 0.625, 0.5, 0.625, 0.5, 0.625, 0.5, 0.625, 0.5, 0.625, 0.5, 0.625, 0.5, 0.625, 0.5, 0.625, 0.5, 0.5, 0.5, 0.375, 0.5, 0.375, 0.5, 0.5, 0.5, 0.5, 0.5, 0.5, 0.5, 0.5, 0.5, 0.5, 0.5, 0.5, 0.5, 0.625, 0.5, 0.625, 0.5, 0.5, 0.5, 0.375, 0.5, 0.375, 0.5, 0.375, 0.5, 0.375, 0.5, 0.5, 0.5, 0.375, 0.5, 0.375, 0.5, 0.5, 0.5, 0.5, 0.5, 0.625, 0.5, 0.625, 0.5, 0.5, 0.5, 0.375, 0.5, 0.375, 0.5, 0.375, 0.5, 0.375, 0.5, 0.375, 0.5, 0.375, 0.5, 0.375, 0.5, 0.375, 0.5, 0.5, 0.5, 0.625, 0.5, 0.625, 0.5, 0.5, 0.5, 0.125, 0.75, 0.375, 0.75, 0.375, 0.75, 0.125, 0.75, 0.5, 0.75, 0.625, 0.75, 0.625, 0.75, 0.5, 0.75, 0.5, 0.0, 0.375, 0.0, 0.375, 0.0, 0.5, 0.0, 0.125, 0.75, 0.375, 0.75, 0.375, 0.75, 0.125, 0.75, 0.5, 0.75, 0.625, 0.75, 0.625, 1.0, 0.5, 1.0, 0.5, 0.0, 0.375, 0.0, 0.375, 0.0, 0.5, 0.0, 0.625, 0.5, 0.625, 0.5, 0.625, 0.5, 0.625, 0.5, 0.5, 0.5, 0.5, 0.5, 0.5, 0.5, 0.5, 0.5, 0.5, 0.75, 0.625, 0.75, 0.625, 0.75, 0.5, 0.75, 0.5, 0.75, 0.375, 0.75, 0.375, 0.75, 0.5, 0.75, 0.5, 0.75, 0.625, 0.75, 0.625, 0.75, 0.5, 0.75, 0.375, 0.75, 0.375, 0.75, 0.375, 0.75, 0.375, 0.75, 0.5, 0.5, 0.5, 0.5, 0.5, 0.5, 0.5, 0.5, 0.625, 0.75, 0.5, 0.75, 0.5, 0.75, 0.625, 0.75, 0.375, 0.75, 0.5, 0.75, 0.5, 0.75, 0.375, 0.75, 0.625, 0.0, 0.5, 0.0, 0.5, 0.0, 0.625, 0.0, 0.375, 0.75, 0.5, 0.75, 0.5, 1.0, 0.375, 1.0, 0.625, 0.0, 0.5, 0.0, 0.5, 0.0, 0.625, 0.0, 0.375, 0.75, 0.5, 0.75, 0.5, 0.75, 0.375, 0.75, 0.375, 0.5, 0.5, 0.5, 0.5, 0.5, 0.375, 0.5, 0.625, 0.5, 0.5, 0.5, 0.5, 0.5, 0.625, 0.5, 0.375, 0.5, 0.5, 0.5, 0.5, 0.5, 0.375, 0.5, 0.625, 0.5, 0.5, 0.5, 0.5, 0.5, 0.625, 0.5, 0.375, 0.5, 0.5, 0.5, 0.5, 0.5, 0.375, 0.5, 0.625, 0.5, 0.5, 0.5, 0.5, 0.5, 0.625, 0.5, 0.625, 0.5, 0.5, 0.5, 0.5, 0.5, 0.625, 0.5, 0.375, 0.5, 0.5, 0.5, 0.5, 0.5, 0.375, 0.5, 0.375, 0.5, 0.5, 0.5, 0.5, 0.5, 0.375, 0.5, 0.625, 0.5, 0.5, 0.5, 0.5, 0.5, 0.625, 0.5, 0.625, 0.5, 0.5, 0.5, 0.5, 0.5, 0.625, 0.5, 0.375, 0.5, 0.5, 0.5, 0.5, 0.5, 0.375, 0.5, 0.375, 0.5, 0.5, 0.5, 0.5, 0.5, 0.375, 0.5, 0.625, 0.5, 0.5, 0.5, 0.5, 0.5, 0.625, 0.5, 0.625, 0.5, 0.5, 0.5, 0.5, 0.5, 0.625, 0.5, 0.375, 0.5, 0.5, 0.5, 0.5, 0.5, 0.375, 0.5, 0.625, 0.5, 0.5, 0.5, 0.5, 0.5, 0.625, 0.5, 0.625, 0.5, 0.5, 0.5, 0.5, 0.5, 0.625, 0.5, 0.375, 0.5, 0.5, 0.5, 0.5, 0.5, 0.375, 0.5, 0.625, 0.5, 0.5, 0.5, 0.5, 0.5, 0.625, 0.5, 0.375, 0.5, 0.5, 0.5, 0.5, 0.5, 0.375, 0.5, 0.625, 0.5, 0.5, 0.5, 0.5, 0.5, 0.625, 0.5, 0.625, 0.5, 0.5, 0.5, 0.5, 0.5, 0.625, 0.5, 0.375, 0.5, 0.5, 0.5, 0.5, 0.5, 0.375, 0.5, 0.375, 0.5, 0.5, 0.5, 0.5, 0.5, 0.375, 0.5, 0.375, 0.25, 0.5, 0.25, 0.5, 0.25, 0.375, 0.25, 0.375, 0.25, 0.5, 0.25, 0.5, 0.5, 0.375, 0.5, 0.375, 0.25, 0.5, 0.25, 0.5, 0.25, 0.375, 0.25, 0.625, 0.5, 0.5, 0.5, 0.5, 0.5, 0.625, 0.5, 0.375, 0.25, 0.5, 0.25, 0.5, 0.25, 0.375, 0.25, 0.625, 0.5, 0.5, 0.5, 0.5, 0.5, 0.625, 0.5, 0.5, 0.5, 0.5, 0.5, 0.5, 0.5, 0.5, 0.5, 0.375, 0.0, 0.5, 0.0, 0.5, 0.25, 0.375, 0.25, 0.375, 0.5, 0.5, 0.5, 0.5, 0.5, 0.375, 0.5, 0.5, 0.5, 0.375, 0.5, 0.375, 0.5, 0.5, 0.5, 0.375, 0.5, 0.5, 0.5, 0.5, 0.5, 0.375, 0.5, 0.5, 0.5, 0.5, 0.5, 0.5, 0.5, 0.5, 0.5, 0.5, 0.5, 0.375, 0.5, 0.375, 0.5, 0.5, 0.5, 0.375, 0.5, 0.375, 0.5, 0.375, 0.5, 0.375, 0.5, 0.375, 0.5, 0.5, 0.5, 0.5, 0.75, 0.375, 0.75, 0.375, 0.75, 0.375, 0.75, 0.375, 0.75, 0.375, 0.75, 0.375, 0.75, 0.375, 0.5, 0.375, 0.5, 0.375, 0.75, 0.375, 0.75, 0.5, 0.75, 0.5, 0.75, 0.375, 0.75, 0.5, 0.75, 0.375, 0.75, 0.375, 0.75, 0.5, 0.75, 0.5, 0.5, 0.375, 0.5, 0.375, 0.5, 0.5, 0.5, 0.375, 0.5, 0.375, 0.5, 0.375, 0.5, 0.375, 0.5, 0.5, 0.5, 0.5, 0.5, 0.5, 0.5, 0.5, 0.5, 0.5, 0.5, 0.375, 0.5, 0.375, 0.5, 0.5, 0.5, 0.375, 0.5, 0.5, 0.5, 0.5, 0.5, 0.375, 0.5, 0.5, 0.75, 0.375, 0.75, 0.375, 0.75, 0.5, 0.75, 0.375, 0.5, 0.375, 0.5, 0.375, 0.5, 0.375, 0.5, 0.5, 0.5, 0.5, 0.5, 0.5, 0.5, 0.5, 0.5, 0.5, 0.5, 0.375, 0.5, 0.375, 0.5, 0.5, 0.5, 0.5, 0.75, 0.5, 0.75, 0.5, 0.75, 0.5, 0.75, 0.375, 0.5, 0.375, 0.5, 0.375, 0.5, 0.375, 0.5, 0.5, 0.5, 0.5, 0.5, 0.5, 0.5, 0.5, 0.5, 0.375, 0.5, 0.375, 0.5, 0.375, 0.5, 0.375, 0.5, 0.375, 0.5, 0.5, 0.5, 0.5, 0.5, 0.375, 0.5, 0.5, 0.5, 0.5, 0.75, 0.5, 0.75, 0.5, 0.5, 0.5, 0.5, 0.375, 0.5, 0.375, 0.5, 0.5, 0.5, 0.5, 0.5, 0.5, 0.5, 0.5, 0.5, 0.5, 0.5, 0.5, 0.5, 0.375, 0.5, 0.375, 0.5, 0.5, 0.5, 0.375, 0.5, 0.375, 0.5, 0.375, 0.5, 0.375, 0.5, 0.5, 0.75, 0.5, 0.75, 0.5, 0.75, 0.5, 0.75, 0.375, 0.5, 0.375, 0.5, 0.375, 0.5, 0.375, 0.5, 0.375, 0.5, 0.5, 0.5, 0.5, 0.5, 0.375, 0.5, 0.375, 0.5, 0.5, 0.5, 0.5, 0.5, 0.375, 0.5, 0.375, 0.5, 0.375, 0.5, 0.375, 0.5, 0.375, 0.5, 0.5, 0.5, 0.5, 0.5, 0.5, 0.5, 0.5, 0.5, 0.375, 0.5, 0.375, 0.5, 0.375, 0.5, 0.375, 0.5, 0.375, 0.5, 0.375, 0.5, 0.375, 0.5, 0.375, 0.5, 0.5, 0.5, 0.375, 0.5, 0.375, 0.5, 0.5, 0.5, 0.5, 0.5, 0.5, 0.5, 0.5, 0.5, 0.5, 0.5, 0.375, 0.75, 0.5, 0.75, 0.5, 0.75, 0.375, 0.75, 0.5, 0.5, 0.5, 0.5, 0.5, 0.5, 0.5, 0.5, 0.5, 0.5, 0.5, 0.5, 0.5, 0.5, 0.5, 0.5, 0.5, 0.5, 0.375, 0.5, 0.375, 0.5, 0.5, 0.5, 0.5, 0.75, 0.375, 0.75, 0.375, 0.75, 0.5, 0.75, 0.375, 0.5, 0.375, 0.5, 0.375, 0.5, 0.375, 0.5, 0.375, 0.5, 0.5, 0.5, 0.5, 0.5, 0.375, 0.5, 0.375, 0.75, 0.375, 0.75, 0.375, 0.75, 0.375, 0.75, 0.375, 0.5, 0.5, 0.5, 0.5, 0.5, 0.375, 0.5, 0.375, 0.5, 0.375, 0.5, 0.375, 0.5, 0.375, 0.5, 0.5, 0.75, 0.5, 0.75, 0.5, 0.75, 0.5, 0.75, 0.5, 0.5, 0.375, 0.5, 0.375, 0.5, 0.5, 0.5, 0.5, 0.5, 0.5, 0.5, 0.5, 0.5, 0.5, 0.5, 0.5, 0.5, 0.375, 0.5, 0.375, 0.5, 0.5, 0.5, 0.375, 0.5, 0.375, 0.5, 0.375, 0.5, 0.375, 0.5, 0.375, 0.5, 0.375, 0.5, 0.375, 0.5, 0.375, 0.5, 0.375, 0.5, 0.5, 0.5, 0.5, 0.5, 0.375, 0.5, 0.375, 0.5, 0.5, 0.5, 0.5, 0.5, 0.375, 0.5, 0.375, 0.75, 0.5, 0.75, 0.5, 0.75, 0.375, 0.75, 0.5, 0.5, 0.375, 0.5, 0.375, 0.5, 0.5, 0.5, 0.375, 0.5, 0.5, 0.5, 0.5, 0.5, 0.375, 0.5, 0.5, 0.5, 0.5, 0.5, 0.5, 0.5, 0.5, 0.5, 0.375, 0.5, 0.5, 0.5, 0.5, 0.5, 0.375, 0.5, 0.375, 0.5, 0.5, 0.5, 0.5, 0.5, 0.375, 0.5, 0.375, 0.5, 0.375, 0.5, 0.375, 0.5, 0.375, 0.5, 0.5, 0.5, 0.5, 0.5, 0.5, 0.5, 0.5, 0.5, 0.375, 0.5, 0.375, 0.5, 0.375, 0.5, 0.375, 0.5, 0.375, 0.5, 0.375, 0.5, 0.375, 0.5, 0.375, 0.5, 0.5, 0.5, 0.375, 0.5, 0.375, 0.5, 0.5, 0.5, 0.5, 0.5, 0.5, 0.5, 0.5, 0.5, 0.5, 0.5, 0.5, 0.5, 0.5, 0.5, 0.5, 0.5, 0.5, 0.5, 0.375, 0.75, 0.5, 0.75, 0.5, 0.75, 0.375, 0.75, 0.5, 0.5, 0.5, 0.5, 0.5, 0.5, 0.5, 0.5, 0.5, 0.5, 0.375, 0.5, 0.375, 0.5, 0.5, 0.5, 0.5, 0.75, 0.375, 0.75, 0.375, 0.75, 0.5, 0.75, 0.375, 0.5, 0.375, 0.5, 0.375, 0.5, 0.375, 0.5, 0.375, 0.5, 0.5, 0.5, 0.5, 0.5, 0.375, 0.5, 0.375, 0.75, 0.375, 0.75, 0.375, 0.75, 0.375, 0.75, 0.5, 0.5, 0.5, 0.5, 0.5, 0.5, 0.5, 0.5, 0.5, 0.5, 0.375, 0.5, 0.375, 0.5, 0.5, 0.5, 0.5, 0.5, 0.5, 0.5, 0.5, 0.5, 0.5, 0.5, 0.375, 0.5, 0.375, 0.5, 0.375, 0.5, 0.375, 0.5, 0.375, 0.5, 0.5, 0.5, 0.5, 0.5, 0.375, 0.5, 0.5, 0.5, 0.5, 0.5, 0.5, 0.5, 0.5, 0.5, 0.375, 0.5, 0.375, 0.5, 0.375, 0.5, 0.375, 0.5, 0.5, 0.5, 0.5, 0.5, 0.5, 0.5, 0.5, 0.5, 0.5, 0.5, 0.375, 0.5, 0.375, 0.5, 0.5, 0.5, 0.5, 0.5, 0.5, 0.5, 0.5, 0.5, 0.5, 0.5, 0.5, 0.5, 0.5, 0.5, 0.5, 0.5, 0.5, 0.5, 0.5, 0.5, 0.375, 0.5, 0.375, 0.5, 0.5, 0.5, 0.375, 0.5, 0.375, 0.5, 0.375, 0.5, 0.375, 0.5, 0.375, 0.5, 0.5, 0.5, 0.5, 0.5, 0.375, 0.5, 0.5, 0.5, 0.375, 0.5, 0.375, 0.5, 0.5, 0.5, 0.375, 0.5, 0.5, 0.5, 0.5, 0.5, 0.375, 0.5, 0.5, 0.5, 0.375, 0.5, 0.375, 0.5, 0.5, 0.5, 0.5, 0.5, 0.375, 0.5, 0.375, 0.5, 0.5, 0.5, 0.5, 0.5, 0.375, 0.5, 0.375, 0.5, 0.5, 0.5, 0.375, 0.5, 0.375, 0.5, 0.375, 0.5, 0.375, 0.5, 0.375, 0.5, 0.5, 0.5, 0.5, 0.5, 0.375, 0.5, 0.375, 0.5, 0.5, 0.5, 0.5, 0.5, 0.375, 0.5, 0.375, 0.5, 0.375, 0.5, 0.375, 0.5, 0.375, 0.5, 0.375, 0.5, 0.375, 0.5, 0.375, 0.5, 0.375, 0.5, 0.5, 0.5, 0.375, 0.5, 0.375, 0.5, 0.5, 0.5, 0.5, 0.5, 0.5, 0.5, 0.5, 0.5, 0.5, 0.5, 0.375, 0.5, 0.5, 0.5, 0.5, 0.5, 0.375, 0.5, 0.5, 0.5, 0.5, 0.5, 0.5, 0.5, 0.5, 0.5, 0.5, 0.5, 0.375, 0.5, 0.375, 0.5, 0.5, 0.5, 0.5, 0.5, 0.5, 0.5, 0.5, 0.5, 0.5, 0.5, 0.375, 0.5, 0.375, 0.5, 0.375, 0.5, 0.375, 0.5, 0.5, 0.5, 0.375, 0.5, 0.375, 0.5, 0.5, 0.5, 0.875, 0.75, 0.625, 0.75, 0.625, 0.75, 0.875, 0.75, 0.5, 0.5, 0.5, 0.5, 0.5, 0.5, 0.5, 0.5, 0.375, 0.5, 0.5, 0.5, 0.5, 0.5, 0.375, 0.5, 0.375, 0.5, 0.375, 0.5, 0.375, 0.5, 0.375, 0.5, 0.5, 0.5, 0.375, 0.5, 0.375, 0.5, 0.5, 0.5, 0.375, 0.5, 0.5, 0.5, 0.5, 0.5, 0.375, 0.5, 0.375, 0.5, 0.375, 0.5, 0.375, 0.5, 0.375, 0.5, 0.5, 0.5, 0.375, 0.5, 0.375, 0.5, 0.5, 0.5, 0.375, 0.5, 0.5, 0.5, 0.5, 0.5, 0.375, 0.5, 0.5, 0.5, 0.5, 0.5, 0.5, 0.5, 0.5, 0.5, 0.375, 0.5, 0.5, 0.5, 0.5, 0.5, 0.375, 0.5, 0.375, 0.5, 0.375, 0.5, 0.375, 0.5, 0.375, 0.5, 0.5, 0.5, 0.375, 0.5, 0.375, 0.5, 0.5, 0.5, 0.375, 0.5, 0.375, 0.5, 0.375, 0.5, 0.375, 0.5, 0.5, 0.5, 0.5, 0.5, 0.5, 0.5, 0.5, 0.5, 0.5, 0.5, 0.375, 0.5, 0.375, 0.5, 0.5, 0.5, 0.5, 0.5, 0.375, 0.5, 0.375, 0.5, 0.5, 0.5, 0.375, 0.5, 0.375, 0.5, 0.375, 0.5, 0.375, 0.5, 0.5, 0.5, 0.5, 0.5, 0.5, 0.5, 0.5, 0.5, 0.375, 0.5, 0.5, 0.5, 0.5, 0.5, 0.375, 0.5, 0.375, 0.5, 0.375, 0.5, 0.375, 0.5, 0.375, 0.5, 0.5, 0.5, 0.375, 0.5, 0.375, 0.5, 0.5, 0.5, 0.375, 0.5, 0.375, 0.5, 0.375, 0.5, 0.375, 0.5, 0.5, 0.5, 0.375, 0.5, 0.375, 0.5, 0.5, 0.5, 0.5, 0.5, 0.375, 0.5, 0.375, 0.5, 0.5, 0.5, 0.5, 0.5, 0.375, 0.5, 0.375, 0.5, 0.5, 0.5, 0.625, 0.5, 0.625, 0.5, 0.625, 0.5, 0.625, 0.5, 0.375, 0.5, 0.5, 0.5, 0.5, 0.5, 0.375, 0.5, 0.625, 0.5, 0.625, 0.5, 0.625, 0.5, 0.625, 0.5, 0.375, 0.5, 0.5, 0.5, 0.5, 0.5, 0.375, 0.5, 0.375, 0.5, 0.375, 0.5, 0.375, 0.5, 0.375, 0.5, 0.5, 0.5, 0.375, 0.5, 0.375, 0.5, 0.5, 0.5, 0.625, 0.5, 0.625, 0.5, 0.625, 0.5, 0.625, 0.5, 0.625, 0.75, 0.625, 0.5, 0.625, 0.5, 0.625, 0.75, 0.5, 0.5, 0.5, 0.5, 0.5, 0.5, 0.5, 0.5, 0.625, 0.5, 0.625, 0.5, 0.625, 0.5, 0.625, 0.5, 0.625, 0.5, 0.625, 0.5, 0.625, 0.5, 0.625, 0.5, 0.625, 0.5, 0.875, 0.5, 0.875, 0.5, 0.625, 0.5, 0.5, 0.5, 0.5, 0.5, 0.5, 0.5, 0.5, 0.5, 0.625, 0.5, 0.625, 0.5, 0.625, 0.5, 0.625, 0.5, 0.625, 0.5, 0.625, 0.5, 0.625, 0.5, 0.625, 0.5, 0.625, 0.25, 0.625, 0.0, 0.625, 0.0, 0.625, 0.25, 0.5, 0.5, 0.5, 0.5, 0.5, 0.5, 0.5, 0.5, 0.625, 0.5, 0.625, 0.5, 0.625, 0.5, 0.625, 0.5, 0.625, 0.5, 0.625, 0.5, 0.625, 0.5, 0.625, 0.5, 0.625, 0.75, 0.625, 0.75, 0.625, 0.75, 0.625, 0.75, 0.625, 0.5, 0.625, 0.5, 0.625, 0.5, 0.625, 0.5, 0.625, 0.5, 0.625, 0.5, 0.625, 0.5, 0.625, 0.5, 0.625, 0.5, 0.625, 0.5, 0.625, 0.5, 0.625, 0.5, 0.625, 0.5, 0.625, 0.5, 0.625, 0.5, 0.625, 0.5, 0.625, 0.75, 0.875, 0.75, 0.875, 0.75, 0.625, 0.75, 0.5, 0.5, 0.5, 0.5, 0.5, 0.5, 0.5, 0.5, 0.625, 0.5, 0.625, 0.5, 0.625, 0.5, 0.625, 0.5, 0.625, 0.25, 0.625, 0.0, 0.625, 0.0, 0.625, 0.25, 0.625, 0.5, 0.625, 0.5, 0.625, 0.5, 0.625, 0.5, 0.625, 0.5, 0.625, 0.5, 0.625, 0.5, 0.625, 0.5, 0.625, 0.5, 0.625, 0.5, 0.625, 0.5, 0.625, 0.5, 0.625, 0.5, 0.625, 0.25, 0.625, 0.25, 0.625, 0.5, 0.5, 0.5, 0.5, 0.5, 0.5, 0.5, 0.5, 0.5, 0.625, 0.75, 0.625, 0.75, 0.625, 0.75, 0.625, 0.75, 0.625, 0.75, 0.625, 0.75, 0.625, 0.75, 0.625, 0.75, 0.5, 0.5, 0.5, 0.5, 0.5, 0.5, 0.5, 0.5, 0.625, 0.5, 0.875, 0.5, 0.875, 0.5, 0.625, 0.5, 0.625, 0.75, 0.625, 0.75, 0.625, 0.75, 0.625, 0.75, 0.5, 0.5, 0.5, 0.5, 0.5, 0.5, 0.5, 0.5, 0.625, 0.5, 0.625, 0.5, 0.625, 0.5, 0.625, 0.5, 0.625, 0.25, 0.625, 0.25, 0.625, 0.25, 0.625, 0.25, 0.625, 0.5, 0.625, 0.5, 0.625, 0.5, 0.625, 0.5, 0.5, 0.5, 0.5, 0.5, 0.5, 0.5, 0.5, 0.5, 0.625, 0.5, 0.625, 0.5, 0.625, 0.5, 0.625, 0.5, 0.625, 0.5, 0.625, 0.5, 0.625, 0.5, 0.625, 0.5, 0.625, 0.5, 0.625, 0.5, 0.625, 0.5, 0.625, 0.5, 0.625, 0.5, 0.625, 0.5, 0.625, 0.5, 0.625, 0.5, 0.625, 0.75, 0.625, 0.5, 0.625, 0.5, 0.625, 0.75, 0.625, 0.5, 0.625, 0.5, 0.625, 0.5, 0.625, 0.5, 0.625, 0.5, 0.625, 0.5, 0.625, 0.5, 0.625, 0.5, 0.5, 0.5, 0.5, 0.5, 0.5, 0.5, 0.5, 0.5, 0.875, 0.5, 0.625, 0.5, 0.625, 0.5, 0.875, 0.5, 0.5, 0.5, 0.5, 0.5, 0.5, 0.5, 0.5, 0.5, 0.625, 1.0, 0.625, 0.75, 0.625, 0.75, 0.625, 1.0, 0.625, 0.25, 0.625, 0.0, 0.625, 0.0, 0.625, 0.25, 0.625, 0.5, 0.625, 0.5, 0.625, 0.5, 0.625, 0.5, 0.625, 0.5, 0.625, 0.5, 0.625, 0.5, 0.625, 0.5, 0.625, 0.75, 0.625, 0.75, 0.625, 0.75, 0.625, 0.75, 0.625, 0.5, 0.625, 0.5, 0.625, 0.5, 0.625, 0.5, 0.625, 0.5, 0.625, 0.5, 0.625, 0.5, 0.625, 0.5, 0.625, 0.75, 0.625, 0.75, 0.625, 0.75, 0.625, 0.75, 0.625, 0.5, 0.625, 0.5, 0.625, 0.5, 0.625, 0.5, 0.625, 0.5, 0.625, 0.5, 0.625, 0.5, 0.625, 0.5, 0.625, 0.75, 0.625, 0.75, 0.625, 0.75, 0.625, 0.75, 0.625, 0.5, 0.625, 0.5, 0.625, 0.5, 0.625, 0.5, 0.5, 0.5, 0.5, 0.5, 0.5, 0.5, 0.5, 0.5, 0.5, 0.5, 0.5, 0.5, 0.5, 0.5, 0.5, 0.5, 0.5, 0.5, 0.5, 0.5, 0.5, 0.5, 0.5, 0.5, 0.625, 0.5, 0.625, 0.5, 0.625, 0.5, 0.625, 0.5, 0.5, 0.5, 0.5, 0.5, 0.5, 0.5, 0.5, 0.5, 0.875, 0.75, 0.625, 0.75, 0.625, 0.75, 0.875, 0.75, 0.625, 0.5, 0.625, 0.5, 0.625, 0.5, 0.625, 0.5, 0.625, 0.5, 0.625, 0.5, 0.625, 0.5, 0.625, 0.5, 0.5, 0.5, 0.5, 0.5, 0.5, 0.5, 0.5, 0.5, 0.875, 0.5, 0.625, 0.5, 0.625, 0.5, 0.875, 0.5, 0.625, 0.5, 0.625, 0.5, 0.625, 0.5, 0.625, 0.5, 0.625, 0.5, 0.625, 0.5, 0.625, 0.5, 0.625, 0.5, 0.5, 0.5, 0.5, 0.5, 0.5, 0.5, 0.5, 0.5, 0.625, 0.5, 0.625, 0.25, 0.625, 0.25, 0.625, 0.5, 0.625, 0.5, 0.625, 0.5, 0.625, 0.5, 0.625, 0.5, 0.625, 0.5, 0.625, 0.5, 0.625, 0.5, 0.625, 0.5, 0.5, 0.5, 0.5, 0.5, 0.5, 0.5, 0.5, 0.5, 0.625, 0.75, 0.875, 0.75, 0.875, 0.75, 0.625, 0.75, 0.625, 0.5, 0.625, 0.5, 0.625, 0.5, 0.625, 0.5, 0.5, 0.5, 0.5, 0.5, 0.5, 0.5, 0.5, 0.5, 0.625, 0.25, 0.625, 0.25, 0.625, 0.25, 0.625, 0.25, 0.625, 1.0, 0.625, 0.75, 0.625, 0.75, 0.625, 1.0, 0.625, 0.5, 0.625, 0.5, 0.625, 0.5, 0.625, 0.5, 0.5, 0.5, 0.5, 0.5, 0.5, 0.5, 0.5, 0.5, 0.625, 0.0, 0.625, 0.0, 0.625, 0.0, 0.625, 0.0, 0.625, 0.5, 0.625, 0.5, 0.625, 0.5, 0.625, 0.5, 0.5, 0.5, 0.5, 0.5, 0.5, 0.5, 0.5, 0.5, 0.625, 0.5, 0.625, 0.5, 0.625, 0.5, 0.625, 0.5, 0.5, 0.5, 0.5, 0.5, 0.5, 0.5, 0.5, 0.5, 0.625, 0.5, 0.625, 0.5, 0.625, 0.5, 0.625, 0.5, 0.625, 0.75, 0.625, 0.75, 0.625, 0.75, 0.625, 0.75, 0.625, 0.5, 0.625, 0.5, 0.625, 0.5, 0.625, 0.5, 0.5, 0.5, 0.5, 0.5, 0.5, 0.5, 0.5, 0.5, 0.625, 0.5, 0.625, 0.5, 0.625, 0.5, 0.625, 0.5, 0.625, 0.75, 0.625, 0.75, 0.625, 0.75, 0.625, 0.75, 0.625, 0.5, 0.625, 0.5, 0.625, 0.5, 0.625, 0.5, 0.625, 0.5, 0.625, 0.5, 0.625, 0.5, 0.625, 0.5, 0.625, 0.75, 0.625, 0.75, 0.625, 0.75, 0.625, 0.75, 0.625, 0.5, 0.625, 0.5, 0.625, 0.5, 0.625, 0.5, 0.625, 0.5, 0.625, 0.5, 0.625, 0.5, 0.625, 0.5, 0.625, 0.75, 0.625, 0.75, 0.625, 0.75, 0.625, 0.75, 0.625, 0.5, 0.625, 0.5, 0.625, 0.5, 0.625, 0.5, 0.625, 0.5, 0.625, 0.5, 0.625, 0.5, 0.625, 0.5, 0.625, 0.75, 0.625, 0.75, 0.625, 0.75, 0.625, 0.75, 0.625, 0.5, 0.625, 0.5, 0.625, 0.5, 0.625, 0.5, 0.625, 0.5, 0.625, 0.5, 0.625, 0.5, 0.625, 0.5, 0.625, 0.5, 0.625, 0.5, 0.625, 0.5, 0.625, 0.5, 0.625, 0.0, 0.625, 0.0, 0.625, 0.0, 0.625, 0.0, 0.625, 0.5, 0.625, 0.5, 0.625, 0.5, 0.625, 0.5, 0.625, 0.5, 0.625, 0.5, 0.625, 0.5, 0.625, 0.5, 0.625, 0.5, 0.875, 0.5, 0.875, 0.5, 0.625, 0.5, 0.625, 0.5, 0.625, 0.5, 0.625, 0.5, 0.625, 0.5, 0.625, 0.5, 0.625, 0.5, 0.625, 0.5, 0.625, 0.5, 0.625, 0.75, 0.625, 0.5, 0.625, 0.5, 0.625, 0.75, 0.625, 0.5, 0.625, 0.5, 0.625, 0.5, 0.625, 0.5, 0.625, 0.5, 0.625, 0.5, 0.625, 0.5, 0.625, 0.5, 0.875, 0.75, 0.625, 0.75, 0.625, 0.75, 0.875, 0.75, 0.625, 0.5, 0.625, 0.5, 0.625, 0.5, 0.625, 0.5, 0.625, 0.5, 0.625, 0.5, 0.625, 0.5, 0.625, 0.5, 0.875, 0.5, 0.625, 0.5, 0.625, 0.5, 0.875, 0.5, 0.625, 0.5, 0.625, 0.5, 0.625, 0.5, 0.625, 0.5, 0.625, 0.5, 0.625, 0.5, 0.625, 0.5, 0.625, 0.5, 0.625, 0.5, 0.625, 0.25, 0.625, 0.25, 0.625, 0.5, 0.625, 0.5, 0.625, 0.5, 0.625, 0.5, 0.625, 0.5, 0.625, 0.5, 0.625, 0.5, 0.625, 0.5, 0.625, 0.5, 0.625, 0.75, 0.875, 0.75, 0.875, 0.75, 0.625, 0.75, 0.625, 0.5, 0.625, 0.5, 0.625, 0.5, 0.625, 0.5, 0.625, 0.25, 0.625, 0.25, 0.625, 0.25, 0.625, 0.25, 0.625, 1.0, 0.625, 0.75, 0.625, 0.75, 0.625, 1.0, 0.625, 0.5, 0.625, 0.5, 0.625, 0.5, 0.625, 0.5, 0.625, 0.0, 0.625, 0.0, 0.625, 0.0, 0.625, 0.0, 0.625, 0.5, 0.625, 0.5, 0.625, 0.5, 0.625, 0.5, 0.625, 0.5, 0.625, 0.5, 0.625, 0.5, 0.625, 0.5, 0.625, 0.5, 0.625, 0.5, 0.625, 0.5, 0.625, 0.5, 0.625, 0.75, 0.875, 0.75, 0.875, 0.75, 0.625, 0.75, 0.625, 0.5, 0.625, 0.5, 0.625, 0.5, 0.625, 0.5, 0.625, 0.5, 0.625, 0.5, 0.625, 0.5, 0.625, 0.5, 0.625, 0.5, 0.625, 0.25, 0.625, 0.25, 0.625, 0.5, 0.625, 0.5, 0.625, 0.5, 0.625, 0.5, 0.625, 0.5, 0.625, 0.5, 0.625, 0.5, 0.625, 0.5, 0.625, 0.5, 0.875, 0.5, 0.625, 0.5, 0.625, 0.5, 0.875, 0.5, 0.625, 0.5, 0.625, 0.5, 0.625, 0.5, 0.625, 0.5, 0.625, 0.5, 0.625, 0.5, 0.625, 0.5, 0.625, 0.5, 0.875, 0.75, 0.625, 0.75, 0.625, 0.75, 0.875, 0.75, 0.625, 0.5, 0.625, 0.5, 0.625, 0.5, 0.625, 0.5, 0.625, 0.5, 0.625, 0.5, 0.625, 0.5, 0.625, 0.5, 0.625, 0.25, 0.625, 0.0, 0.625, 0.0, 0.625, 0.25, 0.625, 0.5, 0.625, 0.5, 0.625, 0.5, 0.625, 0.5, 0.625, 0.5, 0.625, 0.5, 0.625, 0.5, 0.625, 0.5, 0.625, 0.5, 0.875, 0.5, 0.875, 0.5, 0.625, 0.5, 0.625, 0.5, 0.625, 0.5, 0.625, 0.5, 0.625, 0.5, 0.625, 0.5, 0.625, 0.5, 0.625, 0.5, 0.625, 0.5, 0.625, 0.75, 0.625, 0.5, 0.625, 0.5, 0.625, 0.75, 0.625, 0.5, 0.625, 0.5, 0.625, 0.5, 0.625, 0.5, 0.625, 0.5, 0.625, 0.5, 0.625, 0.5, 0.625, 0.5, 0.875, 0.75, 0.625, 0.75, 0.625, 0.75, 0.875, 0.75, 0.625, 0.5, 0.625, 0.5, 0.625, 0.5, 0.625, 0.5, 0.625, 0.5, 0.625, 0.5, 0.625, 0.5, 0.625, 0.5, 0.875, 0.5, 0.625, 0.5, 0.625, 0.5, 0.875, 0.5, 0.625, 0.5, 0.625, 0.5, 0.625, 0.5, 0.625, 0.5, 0.625, 0.5, 0.625, 0.5, 0.625, 0.5, 0.625, 0.5, 0.625, 0.5, 0.625, 0.25, 0.625, 0.25, 0.625, 0.5, 0.625, 0.5, 0.625, 0.5, 0.625, 0.5, 0.625, 0.5, 0.625, 0.5, 0.625, 0.5, 0.625, 0.5, 0.625, 0.5, 0.625, 0.75, 0.875, 0.75, 0.875, 0.75, 0.625, 0.75, 0.625, 0.5, 0.625, 0.5, 0.625, 0.5, 0.625, 0.5, 0.625, 0.25, 0.625, 0.25, 0.625, 0.25, 0.625, 0.25, 0.625, 1.0, 0.625, 0.75, 0.625, 0.75, 0.625, 1.0, 0.625, 0.5, 0.625, 0.5, 0.625, 0.5, 0.625, 0.5, 0.875, 0.5, 0.625, 0.5, 0.625, 0.5, 0.875, 0.5, 0.625, 0.5, 0.625, 0.5, 0.625, 0.5, 0.625, 0.5, 0.625, 0.5, 0.625, 0.5, 0.625, 0.5, 0.625, 0.5, 0.625, 0.5, 0.625, 0.5, 0.625, 0.5, 0.625, 0.5, 0.625, 0.5, 0.625, 0.5, 0.625, 0.5, 0.625, 0.5, 0.625, 0.5, 0.625, 0.5, 0.625, 0.5, 0.625, 0.5, 0.625, 0.5, 0.625, 0.5, 0.625, 0.5, 0.625, 0.5, 0.625, 0.5, 0.625, 0.5, 0.625, 0.5, 0.625, 0.5, 0.625, 0.75, 0.875, 0.75, 0.875, 0.75, 0.625, 0.75, 0.625, 0.75, 0.625, 0.75, 0.625, 0.75, 0.625, 0.75, 0.625, 0.25, 0.625, 0.25, 0.625, 0.25, 0.625, 0.25, 0.625, 1.0, 0.625, 0.75, 0.625, 0.75, 0.625, 1.0, 0.625, 0.5, 0.625, 0.5, 0.625, 0.5, 0.625, 0.5, 0.625, 0.0, 0.625, 0.0, 0.625, 0.0, 0.625, 0.0, 0.625, 0.5, 0.625, 0.5, 0.625, 0.5, 0.625, 0.5, 0.625, 0.5, 0.625, 0.5, 0.625, 0.5, 0.625, 0.5, 0.625, 0.5, 0.625, 0.5, 0.625, 0.5, 0.625, 0.5, 0.625, 0.75, 0.625, 0.75, 0.625, 0.75, 0.625, 0.75, 0.625, 0.5, 0.625, 0.5, 0.625, 0.5, 0.625, 0.5, 0.625, 0.5, 0.625, 0.5, 0.625, 0.5, 0.625, 0.5, 0.625, 0.75, 0.625, 0.75, 0.625, 0.75, 0.625, 0.75, 0.625, 0.5, 0.625, 0.5, 0.625, 0.5, 0.625, 0.5, 0.625, 0.5, 0.625, 0.5, 0.625, 0.5, 0.625, 0.5, 0.625, 0.75, 0.625, 0.75, 0.625, 0.75, 0.625, 0.75, 0.625, 0.5, 0.625, 0.5, 0.625, 0.5, 0.625, 0.5, 0.625, 0.5, 0.625, 0.5, 0.625, 0.5, 0.625, 0.5, 0.625, 0.25, 0.625, 0.0, 0.625, 0.0, 0.625, 0.25, 0.625, 0.5, 0.625, 0.5, 0.625, 0.5, 0.625, 0.5, 0.625, 0.5, 0.625, 0.5, 0.625, 0.5, 0.625, 0.5, 0.625, 0.5, 0.875, 0.5, 0.875, 0.5, 0.625, 0.5, 0.625, 0.5, 0.625, 0.5, 0.625, 0.5, 0.625, 0.5, 0.625, 0.5, 0.625, 0.5, 0.625, 0.5, 0.625, 0.5, 0.625, 0.75, 0.625, 0.5, 0.625, 0.5, 0.625, 0.75, 0.625, 0.5, 0.625, 0.5, 0.625, 0.5, 0.625, 0.5, 0.625, 0.5, 0.625, 0.5, 0.625, 0.5, 0.625, 0.5, 0.625, 0.75, 0.625, 0.75, 0.625, 0.75, 0.625, 0.75, 0.625, 0.75, 0.625, 0.75, 0.625, 0.75, 0.625, 0.75, 0.625, 0.75, 0.625, 0.75, 0.625, 0.75, 0.625, 0.75, 0.625, 0.75, 0.625, 0.75, 0.625, 0.75, 0.625, 0.75, 0.625, 0.75, 0.625, 0.75, 0.625, 0.75, 0.625, 0.75, 0.625, 0.75, 0.625, 0.75, 0.625, 0.75, 0.625, 0.75, 0.625, 0.75, 0.625, 0.75, 0.625, 0.75, 0.625, 0.75, 0.625, 0.75, 0.625, 0.75, 0.625, 0.75, 0.625, 0.75, 0.625, 0.5, 0.875, 0.5, 0.875, 0.5, 0.625, 0.5, 0.875, 0.75, 0.625, 0.75, 0.625, 0.75, 0.875, 0.75, 0.625, 0.25, 0.625, 0.0, 0.625, 0.0, 0.625, 0.25, 0.625, 0.75, 0.625, 0.5, 0.625, 0.5, 0.625, 0.75, 0.625, 0.75, 0.625, 0.5, 0.625, 0.5, 0.625, 0.75, 0.625, 0.5, 0.875, 0.5, 0.875, 0.75, 0.625, 0.75, 0.625, 0.25, 0.625, 0.0, 0.625, 0.0, 0.625, 0.25, 0.875, 0.75, 0.625, 0.75, 0.625, 0.75, 0.875, 0.75, 0.625, 0.5, 0.875, 0.5, 0.875, 0.5, 0.625, 0.5])
me_cube_002.use_remesh_fix_poles = True
me_cube_002.use_remesh_preserve_attributes = False
me_cube_002.update()
me_plane = bpy.data.meshes.new('Plane')
me_plane.from_pydata([(-1.0, -1.0, 0.0), (1.0, -1.0, 0.0), (-1.0, 1.0, 0.0), (1.0, 1.0, 0.0)], [], [(0, 1, 3, 2)])
_uv = me_plane.uv_layers.new(name='UVMap')
_uv.uv.foreach_set('vector', [0.0, 0.0, 1.0, 0.0, 1.0, 1.0, 0.0, 1.0])
me_plane.materials.append(mat_material_001)
me_plane.use_remesh_fix_poles = True
me_plane.use_remesh_preserve_attributes = False
me_plane.update()

# ---- objects
ob_cube_001 = bpy.data.objects.new('Cube.001', me_cube_002)
ob_plane = bpy.data.objects.new('Plane', me_plane)
ob_sun = bpy.data.objects.new('Sun', light_sun)
ob_point = bpy.data.objects.new('Point', light_point)

# ---- transforms, parenting, visibility, modifiers, constraints
ob_cube_001.location = (0.0, 0.0, 1.0)
ob_cube_001.scale = (0.1, 12.77, 1.0)
ob_plane.location = (0.0, -16.98, 0.0)
ob_plane.scale = (20.0, 4.0, 1.0)
ob_sun.location = (0.0, -33.37, 5.688)
ob_point.location = (0.4687, -13.79, 0.3965)

# ---- collection membership
scene.collection.objects.link(ob_cube_001)
scene.collection.objects.link(ob_plane)
scene.collection.objects.link(ob_sun)
scene.collection.objects.link(ob_point)

# ---- scene / render settings (as saved in the file)
scene.frame_start = 1; scene.frame_end = 250; scene.frame_set(1)
scene.render.engine = 'BLENDER_EEVEE_NEXT'
scene.cycles.sampling_pattern = 'TABULATED_SOBOL'
scene.cycles.use_light_tree = False
scene.view_settings.view_transform = 'Filmic'
bpy.context.view_layer.update()

# ---- added for rendering (the .blend has no active camera): camera
cam_auto = bpy.data.cameras.new('AutoCamera')
cam_auto.lens = 50.0
cam_auto.sensor_width = 36.0
cam_auto.clip_end = 1000.0
ob_auto_camera = bpy.data.objects.new('AutoCamera', cam_auto)
scene.collection.objects.link(ob_auto_camera)
ob_auto_camera.location = (48.7566, -62.5158, 41.4881)
ob_auto_camera.rotation_euler = (1.09748, -7.21219e-08, 0.694738)
scene.camera = ob_auto_camera
bpy.context.view_layer.update()
